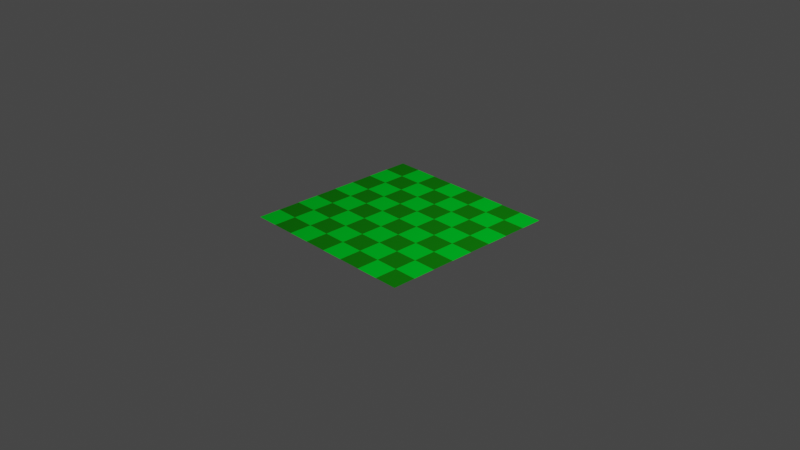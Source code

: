 # Source: grid.blend  (saved by Blender 3.6.11; exported with 4.5.12 LTS)
import bpy
from mathutils import Matrix  # noqa: F401  (used for matrix-valued properties, if any)

bpy.ops.wm.read_factory_settings(use_empty=True)
scene = bpy.context.scene
scene.name = 'Scene'

# ---- collections
col_collection = bpy.data.collections.new('Collection'); scene.collection.children.link(col_collection)

# ---- materials (node trees are filled in below, after node groups)
mat_grid_altcolor = bpy.data.materials.new('grid.altcolor')
mat_grid_altcolor.use_transparent_shadow = False
mat_grid_altcolor.diffuse_color = (0.008262, 0.2203, 0.004543, 1.0)
mat_grid_altcolor.roughness = 0.5
mat_grid_color = bpy.data.materials.new('grid.color')
mat_grid_color.use_transparent_shadow = False
mat_grid_color.diffuse_color = (0.0, 0.686, 0.02448, 1.0)
mat_grid_color.roughness = 0.5

# ---- material node trees
mat_grid_altcolor.use_nodes = True; mat_grid_altcolor.node_tree.nodes.clear()
_N = mat_grid_altcolor.node_tree.nodes; _L = mat_grid_altcolor.node_tree.links
n0 = _N.new('ShaderNodeBsdfPrincipled'); n0.name = 'Principled BSDF'; n0.location = (0, 300)
n0.distribution = 'GGX'
n0.subsurface_method = 'RANDOM_WALK_SKIN'
n0.inputs[0].default_value = (0.008262, 0.2203, 0.004543, 1.0)
n0.inputs[3].default_value = 1.0
n0.inputs[27].default_value = (0.0, 0.0, 0.0, 1.0)
n0.inputs[28].default_value = 1.0
n1 = _N.new('ShaderNodeOutputMaterial'); n1.name = 'Material Output'; n1.location = (280, 300)
_L.new(n0.outputs[0], n1.inputs[0])
n1.is_active_output = True
mat_grid_color.use_nodes = True; mat_grid_color.node_tree.nodes.clear()
_N = mat_grid_color.node_tree.nodes; _L = mat_grid_color.node_tree.links
n0 = _N.new('ShaderNodeBsdfPrincipled'); n0.name = 'Principled BSDF'; n0.location = (0, 300)
n0.distribution = 'GGX'
n0.subsurface_method = 'RANDOM_WALK_SKIN'
n0.inputs[0].default_value = (0.0, 0.686, 0.02448, 1.0)
n0.inputs[3].default_value = 1.0
n0.inputs[27].default_value = (0.0, 0.0, 0.0, 1.0)
n0.inputs[28].default_value = 1.0
n1 = _N.new('ShaderNodeOutputMaterial'); n1.name = 'Material Output'; n1.location = (280, 300)
_L.new(n0.outputs[0], n1.inputs[0])
n1.is_active_output = True

# ---- world
world_world = bpy.data.worlds.new('World'); scene.world = world_world
world_world.use_nodes = True; world_world.node_tree.nodes.clear()
_N = world_world.node_tree.nodes; _L = world_world.node_tree.links
n0 = _N.new('ShaderNodeOutputWorld'); n0.name = 'World Output'; n0.location = (300, 300)
n1 = _N.new('ShaderNodeBackground'); n1.name = 'Background'; n1.location = (10, 300)
n1.inputs[0].default_value = (0.05088, 0.05088, 0.05088, 1.0)
_L.new(n1.outputs[0], n0.inputs[0])
n0.is_active_output = True
world_world.color = (0.05088, 0.05088, 0.05088)
world_world.use_sun_shadow = False
world_world.sun_shadow_jitter_overblur = 0.0

# ---- cameras
cam_camera = bpy.data.cameras.new('Camera')
cam_camera.clip_end = 100.0
cam_camera.ortho_scale = 7.314

# ---- lights
light_light = bpy.data.lights.new('Light', 'POINT')
light_light.transmission_factor = 0.0
light_light.energy = 1000.0
light_light.shadow_soft_size = 0.1
light_light.shadow_maximum_resolution = 0.006
light_light.use_absolute_resolution = True

# ---- meshes
me_grid = bpy.data.meshes.new('grid')
me_grid.from_pydata([(-1.0, 0.0, 1.0), (-0.75, 0.0, 1.0), (-0.5, 0.0, 1.0), (-0.25, 0.0, 1.0), (0.0, 0.0, 1.0), (0.25, 0.0, 1.0), (0.5, 0.0, 1.0), (0.75, 0.0, 1.0), (1.0, 0.0, 1.0), (-1.0, 0.0, 0.75), (-0.75, 0.0, 0.75), (-0.5, 0.0, 0.75), (-0.25, 0.0, 0.75), (0.0, 0.0, 0.75), (0.25, 0.0, 0.75), (0.5, 0.0, 0.75), (0.75, 0.0, 0.75), (1.0, 0.0, 0.75), (-1.0, 0.0, 0.5), (-0.75, 0.0, 0.5), (-0.5, 0.0, 0.5), (-0.25, 0.0, 0.5), (0.0, 0.0, 0.5), (0.25, 0.0, 0.5), (0.5, 0.0, 0.5), (0.75, 0.0, 0.5), (1.0, 0.0, 0.5), (-1.0, 0.0, 0.25), (-0.75, 0.0, 0.25), (-0.5, 0.0, 0.25), (-0.25, 0.0, 0.25), (0.0, 0.0, 0.25), (0.25, 0.0, 0.25), (0.5, 0.0, 0.25), (0.75, 0.0, 0.25), (1.0, 0.0, 0.25), (-1.0, 0.0, 0.0), (-0.75, 0.0, 0.0), (-0.5, 0.0, 0.0), (-0.25, 0.0, 0.0), (0.0, 0.0, 0.0), (0.25, 0.0, 0.0), (0.5, 0.0, 0.0), (0.75, 0.0, 0.0), (1.0, 0.0, 0.0), (-1.0, 0.0, -0.25), (-0.75, 0.0, -0.25), (-0.5, 0.0, -0.25), (-0.25, 0.0, -0.25), (0.0, 0.0, -0.25), (0.25, 0.0, -0.25), (0.5, 0.0, -0.25), (0.75, 0.0, -0.25), (1.0, 0.0, -0.25), (-1.0, 0.0, -0.5), (-0.75, 0.0, -0.5), (-0.5, 0.0, -0.5), (-0.25, 0.0, -0.5), (0.0, 0.0, -0.5), (0.25, 0.0, -0.5), (0.5, 0.0, -0.5), (0.75, 0.0, -0.5), (1.0, 0.0, -0.5), (-1.0, 0.0, -0.75), (-0.75, 0.0, -0.75), (-0.5, 0.0, -0.75), (-0.25, 0.0, -0.75), (0.0, 0.0, -0.75), (0.25, 0.0, -0.75), (0.5, 0.0, -0.75), (0.75, 0.0, -0.75), (1.0, 0.0, -0.75), (-1.0, 0.0, -1.0), (-0.75, 0.0, -1.0), (-0.5, 0.0, -1.0), (-0.25, 0.0, -1.0), (0.0, 0.0, -1.0), (0.25, 0.0, -1.0), (0.5, 0.0, -1.0), (0.75, 0.0, -1.0), (1.0, 0.0, -1.0)], [], [(2, 10, 1), (4, 12, 3), (6, 14, 5), (8, 16, 7), (10, 18, 9), (12, 20, 11), (14, 22, 13), (16, 24, 15), (20, 28, 19), (22, 30, 21), (24, 32, 23), (26, 34, 25), (28, 36, 27), (30, 38, 29), (32, 40, 31), (34, 42, 33), (38, 46, 37), (40, 48, 39), (42, 50, 41), (44, 52, 43), (46, 54, 45), (48, 56, 47), (50, 58, 49), (52, 60, 51), (56, 64, 55), (58, 66, 57), (60, 68, 59), (62, 70, 61), (64, 72, 63), (66, 74, 65), (68, 76, 67), (70, 78, 69), (2, 11, 10), (4, 13, 12), (6, 15, 14), (8, 17, 16), (10, 19, 18), (12, 21, 20), (14, 23, 22), (16, 25, 24), (20, 29, 28), (22, 31, 30), (24, 33, 32), (26, 35, 34), (28, 37, 36), (30, 39, 38), (32, 41, 40), (34, 43, 42), (38, 47, 46), (40, 49, 48), (42, 51, 50), (44, 53, 52), (46, 55, 54), (48, 57, 56), (50, 59, 58), (52, 61, 60), (56, 65, 64), (58, 67, 66), (60, 69, 68), (62, 71, 70), (64, 73, 72), (66, 75, 74), (68, 77, 76), (70, 79, 78), (1, 9, 0), (3, 11, 2), (5, 13, 4), (7, 15, 6), (11, 19, 10), (13, 21, 12), (15, 23, 14), (17, 25, 16), (19, 27, 18), (21, 29, 20), (23, 31, 22), (25, 33, 24), (29, 37, 28), (31, 39, 30), (33, 41, 32), (35, 43, 34), (37, 45, 36), (39, 47, 38), (41, 49, 40), (43, 51, 42), (47, 55, 46), (49, 57, 48), (51, 59, 50), (53, 61, 52), (55, 63, 54), (57, 65, 56), (59, 67, 58), (61, 69, 60), (65, 73, 64), (67, 75, 66), (69, 77, 68), (71, 79, 70), (1, 10, 9), (3, 12, 11), (5, 14, 13), (7, 16, 15), (11, 20, 19), (13, 22, 21), (15, 24, 23), (17, 26, 25), (19, 28, 27), (21, 30, 29), (23, 32, 31), (25, 34, 33), (29, 38, 37), (31, 40, 39), (33, 42, 41), (35, 44, 43), (37, 46, 45), (39, 48, 47), (41, 50, 49), (43, 52, 51), (47, 56, 55), (49, 58, 57), (51, 60, 59), (53, 62, 61), (55, 64, 63), (57, 66, 65), (59, 68, 67), (61, 70, 69), (65, 74, 73), (67, 76, 75), (69, 78, 77), (71, 80, 79)])
me_grid.polygons.foreach_set('material_index', [0, 0, 0, 0, 0, 0, 0, 0, 0, 0, 0, 0, 0, 0, 0, 0, 0, 0, 0, 0, 0, 0, 0, 0, 0, 0, 0, 0, 0, 0, 0, 0, 0, 0, 0, 0, 0, 0, 0, 0, 0, 0, 0, 0, 0, 0, 0, 0, 0, 0, 0, 0, 0, 0, 0, 0, 0, 0, 0, 0, 0, 0, 0, 0, 1, 1, 1, 1, 1, 1, 1, 1, 1, 1, 1, 1, 1, 1, 1, 1, 1, 1, 1, 1, 1, 1, 1, 1, 1, 1, 1, 1, 1, 1, 1, 1, 1, 1, 1, 1, 1, 1, 1, 1, 1, 1, 1, 1, 1, 1, 1, 1, 1, 1, 1, 1, 1, 1, 1, 1, 1, 1, 1, 1, 1, 1, 1, 1])
_uv = me_grid.uv_layers.new(name='UVMap')
_uv.uv.foreach_set('vector', [0.25, 0.125, 0.125, 0.0, 0.25, 0.0, 0.5, 0.125, 0.375, 0.0, 0.5, 0.0, 0.75, 0.125, 0.625, 0.0, 0.75, 0.0, 1.0, 0.125, 0.875, 0.0, 1.0, 0.0, 0.125, 0.25, 0.0, 0.125, 0.125, 0.125, 0.375, 0.25, 0.25, 0.125, 0.375, 0.125, 0.625, 0.25, 0.5, 0.125, 0.625, 0.125, 0.875, 0.25, 0.75, 0.125, 0.875, 0.125, 0.25, 0.375, 0.125, 0.25, 0.25, 0.25, 0.5, 0.375, 0.375, 0.25, 0.5, 0.25, 0.75, 0.375, 0.625, 0.25, 0.75, 0.25, 1.0, 0.375, 0.875, 0.25, 1.0, 0.25, 0.125, 0.5, 0.0, 0.375, 0.125, 0.375, 0.375, 0.5, 0.25, 0.375, 0.375, 0.375, 0.625, 0.5, 0.5, 0.375, 0.625, 0.375, 0.875, 0.5, 0.75, 0.375, 0.875, 0.375, 0.25, 0.625, 0.125, 0.5, 0.25, 0.5, 0.5, 0.625, 0.375, 0.5, 0.5, 0.5, 0.75, 0.625, 0.625, 0.5, 0.75, 0.5, 1.0, 0.625, 0.875, 0.5, 1.0, 0.5, 0.125, 0.75, 0.0, 0.625, 0.125, 0.625, 0.375, 0.75, 0.25, 0.625, 0.375, 0.625, 0.625, 0.75, 0.5, 0.625, 0.625, 0.625, 0.875, 0.75, 0.75, 0.625, 0.875, 0.625, 0.25, 0.875, 0.125, 0.75, 0.25, 0.75, 0.5, 0.875, 0.375, 0.75, 0.5, 0.75, 0.75, 0.875, 0.625, 0.75, 0.75, 0.75, 1.0, 0.875, 0.875, 0.75, 1.0, 0.75, 0.125, 1.0, 0.0, 0.875, 0.125, 0.875, 0.375, 1.0, 0.25, 0.875, 0.375, 0.875, 0.625, 1.0, 0.5, 0.875, 0.625, 0.875, 0.875, 1.0, 0.75, 0.875, 0.875, 0.875, 0.25, 0.125, 0.125, 0.125, 0.125, 0.0, 0.5, 0.125, 0.375, 0.125, 0.375, 0.0, 0.75, 0.125, 0.625, 0.125, 0.625, 0.0, 1.0, 0.125, 0.875, 0.125, 0.875, 0.0, 0.125, 0.25, 0.0, 0.25, 0.0, 0.125, 0.375, 0.25, 0.25, 0.25, 0.25, 0.125, 0.625, 0.25, 0.5, 0.25, 0.5, 0.125, 0.875, 0.25, 0.75, 0.25, 0.75, 0.125, 0.25, 0.375, 0.125, 0.375, 0.125, 0.25, 0.5, 0.375, 0.375, 0.375, 0.375, 0.25, 0.75, 0.375, 0.625, 0.375, 0.625, 0.25, 1.0, 0.375, 0.875, 0.375, 0.875, 0.25, 0.125, 0.5, 0.0, 0.5, 0.0, 0.375, 0.375, 0.5, 0.25, 0.5, 0.25, 0.375, 0.625, 0.5, 0.5, 0.5, 0.5, 0.375, 0.875, 0.5, 0.75, 0.5, 0.75, 0.375, 0.25, 0.625, 0.125, 0.625, 0.125, 0.5, 0.5, 0.625, 0.375, 0.625, 0.375, 0.5, 0.75, 0.625, 0.625, 0.625, 0.625, 0.5, 1.0, 0.625, 0.875, 0.625, 0.875, 0.5, 0.125, 0.75, 0.0, 0.75, 0.0, 0.625, 0.375, 0.75, 0.25, 0.75, 0.25, 0.625, 0.625, 0.75, 0.5, 0.75, 0.5, 0.625, 0.875, 0.75, 0.75, 0.75, 0.75, 0.625, 0.25, 0.875, 0.125, 0.875, 0.125, 0.75, 0.5, 0.875, 0.375, 0.875, 0.375, 0.75, 0.75, 0.875, 0.625, 0.875, 0.625, 0.75, 1.0, 0.875, 0.875, 0.875, 0.875, 0.75, 0.125, 1.0, 0.0, 1.0, 0.0, 0.875, 0.375, 1.0, 0.25, 1.0, 0.25, 0.875, 0.625, 1.0, 0.5, 1.0, 0.5, 0.875, 0.875, 1.0, 0.75, 1.0, 0.75, 0.875, 0.125, 0.125, 0.0, 0.0, 0.125, 0.0, 0.375, 0.125, 0.25, 0.0, 0.375, 0.0, 0.625, 0.125, 0.5, 0.0, 0.625, 0.0, 0.875, 0.125, 0.75, 0.0, 0.875, 0.0, 0.25, 0.25, 0.125, 0.125, 0.25, 0.125, 0.5, 0.25, 0.375, 0.125, 0.5, 0.125, 0.75, 0.25, 0.625, 0.125, 0.75, 0.125, 1.0, 0.25, 0.875, 0.125, 1.0, 0.125, 0.125, 0.375, 0.0, 0.25, 0.125, 0.25, 0.375, 0.375, 0.25, 0.25, 0.375, 0.25, 0.625, 0.375, 0.5, 0.25, 0.625, 0.25, 0.875, 0.375, 0.75, 0.25, 0.875, 0.25, 0.25, 0.5, 0.125, 0.375, 0.25, 0.375, 0.5, 0.5, 0.375, 0.375, 0.5, 0.375, 0.75, 0.5, 0.625, 0.375, 0.75, 0.375, 1.0, 0.5, 0.875, 0.375, 1.0, 0.375, 0.125, 0.625, 0.0, 0.5, 0.125, 0.5, 0.375, 0.625, 0.25, 0.5, 0.375, 0.5, 0.625, 0.625, 0.5, 0.5, 0.625, 0.5, 0.875, 0.625, 0.75, 0.5, 0.875, 0.5, 0.25, 0.75, 0.125, 0.625, 0.25, 0.625, 0.5, 0.75, 0.375, 0.625, 0.5, 0.625, 0.75, 0.75, 0.625, 0.625, 0.75, 0.625, 1.0, 0.75, 0.875, 0.625, 1.0, 0.625, 0.125, 0.875, 0.0, 0.75, 0.125, 0.75, 0.375, 0.875, 0.25, 0.75, 0.375, 0.75, 0.625, 0.875, 0.5, 0.75, 0.625, 0.75, 0.875, 0.875, 0.75, 0.75, 0.875, 0.75, 0.25, 1.0, 0.125, 0.875, 0.25, 0.875, 0.5, 1.0, 0.375, 0.875, 0.5, 0.875, 0.75, 1.0, 0.625, 0.875, 0.75, 0.875, 1.0, 1.0, 0.875, 0.875, 1.0, 0.875, 0.125, 0.125, 0.0, 0.125, 0.0, 0.0, 0.375, 0.125, 0.25, 0.125, 0.25, 0.0, 0.625, 0.125, 0.5, 0.125, 0.5, 0.0, 0.875, 0.125, 0.75, 0.125, 0.75, 0.0, 0.25, 0.25, 0.125, 0.25, 0.125, 0.125, 0.5, 0.25, 0.375, 0.25, 0.375, 0.125, 0.75, 0.25, 0.625, 0.25, 0.625, 0.125, 1.0, 0.25, 0.875, 0.25, 0.875, 0.125, 0.125, 0.375, 0.0, 0.375, 0.0, 0.25, 0.375, 0.375, 0.25, 0.375, 0.25, 0.25, 0.625, 0.375, 0.5, 0.375, 0.5, 0.25, 0.875, 0.375, 0.75, 0.375, 0.75, 0.25, 0.25, 0.5, 0.125, 0.5, 0.125, 0.375, 0.5, 0.5, 0.375, 0.5, 0.375, 0.375, 0.75, 0.5, 0.625, 0.5, 0.625, 0.375, 1.0, 0.5, 0.875, 0.5, 0.875, 0.375, 0.125, 0.625, 0.0, 0.625, 0.0, 0.5, 0.375, 0.625, 0.25, 0.625, 0.25, 0.5, 0.625, 0.625, 0.5, 0.625, 0.5, 0.5, 0.875, 0.625, 0.75, 0.625, 0.75, 0.5, 0.25, 0.75, 0.125, 0.75, 0.125, 0.625, 0.5, 0.75, 0.375, 0.75, 0.375, 0.625, 0.75, 0.75, 0.625, 0.75, 0.625, 0.625, 1.0, 0.75, 0.875, 0.75, 0.875, 0.625, 0.125, 0.875, 0.0, 0.875, 0.0, 0.75, 0.375, 0.875, 0.25, 0.875, 0.25, 0.75, 0.625, 0.875, 0.5, 0.875, 0.5, 0.75, 0.875, 0.875, 0.75, 0.875, 0.75, 0.75, 0.25, 1.0, 0.125, 1.0, 0.125, 0.875, 0.5, 1.0, 0.375, 1.0, 0.375, 0.875, 0.75, 1.0, 0.625, 1.0, 0.625, 0.875, 1.0, 1.0, 0.875, 1.0, 0.875, 0.875])
me_grid.materials.append(mat_grid_altcolor)
me_grid.materials.append(mat_grid_color)
me_grid.update()
me_grid.normals_split_custom_set([tuple(v) for v in zip(*[iter([0.0, 1.0, 0.0, 0.0, 1.0, 0.0, 0.0, 1.0, 0.0, 0.0, 1.0, 0.0, 0.0, 1.0, 0.0, 0.0, 1.0, 0.0, 0.0, 1.0, 0.0, 0.0, 1.0, 0.0, 0.0, 1.0, 0.0, 0.0, 1.0, 0.0, 0.0, 1.0, 0.0, 0.0, 1.0, 0.0, 0.0, 1.0, 0.0, 0.0, 1.0, 0.0, 0.0, 1.0, 0.0, 0.0, 1.0, 0.0, 0.0, 1.0, 0.0, 0.0, 1.0, 0.0, 0.0, 1.0, 0.0, 0.0, 1.0, 0.0, 0.0, 1.0, 0.0, 0.0, 1.0, 0.0, 0.0, 1.0, 0.0, 0.0, 1.0, 0.0, 0.0, 1.0, 0.0, 0.0, 1.0, 0.0, 0.0, 1.0, 0.0, 0.0, 1.0, 0.0, 0.0, 1.0, 0.0, 0.0, 1.0, 0.0, 0.0, 1.0, 0.0, 0.0, 1.0, 0.0, 0.0, 1.0, 0.0, 0.0, 1.0, 0.0, 0.0, 1.0, 0.0, 0.0, 1.0, 0.0, 0.0, 1.0, 0.0, 0.0, 1.0, 0.0, 0.0, 1.0, 0.0, 0.0, 1.0, 0.0, 0.0, 1.0, 0.0, 0.0, 1.0, 0.0, 0.0, 1.0, 0.0, 0.0, 1.0, 0.0, 0.0, 1.0, 0.0, 0.0, 1.0, 0.0, 0.0, 1.0, 0.0, 0.0, 1.0, 0.0, 0.0, 1.0, 0.0, 0.0, 1.0, 0.0, 0.0, 1.0, 0.0, 0.0, 1.0, 0.0, 0.0, 1.0, 0.0, 0.0, 1.0, 0.0, 0.0, 1.0, 0.0, 0.0, 1.0, 0.0, 0.0, 1.0, 0.0, 0.0, 1.0, 0.0, 0.0, 1.0, 0.0, 0.0, 1.0, 0.0, 0.0, 1.0, 0.0, 0.0, 1.0, 0.0, 0.0, 1.0, 0.0, 0.0, 1.0, 0.0, 0.0, 1.0, 0.0, 0.0, 1.0, 0.0, 0.0, 1.0, 0.0, 0.0, 1.0, 0.0, 0.0, 1.0, 0.0, 0.0, 1.0, 0.0, 0.0, 1.0, 0.0, 0.0, 1.0, 0.0, 0.0, 1.0, 0.0, 0.0, 1.0, 0.0, 0.0, 1.0, 0.0, 0.0, 1.0, 0.0, 0.0, 1.0, 0.0, 0.0, 1.0, 0.0, 0.0, 1.0, 0.0, 0.0, 1.0, 0.0, 0.0, 1.0, 0.0, 0.0, 1.0, 0.0, 0.0, 1.0, 0.0, 0.0, 1.0, 0.0, 0.0, 1.0, 0.0, 0.0, 1.0, 0.0, 0.0, 1.0, 0.0, 0.0, 1.0, 0.0, 0.0, 1.0, 0.0, 0.0, 1.0, 0.0, 0.0, 1.0, 0.0, 0.0, 1.0, 0.0, 0.0, 1.0, 0.0, 0.0, 1.0, 0.0, 0.0, 1.0, 0.0, 0.0, 1.0, 0.0, 0.0, 1.0, 0.0, 0.0, 1.0, 0.0, 0.0, 1.0, 0.0, 0.0, 1.0, 0.0, 0.0, 1.0, 0.0, 0.0, 1.0, 0.0, 0.0, 1.0, 0.0, 0.0, 1.0, 0.0, 0.0, 1.0, 0.0, 0.0, 1.0, 0.0, 0.0, 1.0, 0.0, 0.0, 1.0, 0.0, 0.0, 1.0, 0.0, 0.0, 1.0, 0.0, 0.0, 1.0, 0.0, 0.0, 1.0, 0.0, 0.0, 1.0, 0.0, 0.0, 1.0, 0.0, 0.0, 1.0, 0.0, 0.0, 1.0, 0.0, 0.0, 1.0, 0.0, 0.0, 1.0, 0.0, 0.0, 1.0, 0.0, 0.0, 1.0, 0.0, 0.0, 1.0, 0.0, 0.0, 1.0, 0.0, 0.0, 1.0, 0.0, 0.0, 1.0, 0.0, 0.0, 1.0, 0.0, 0.0, 1.0, 0.0, 0.0, 1.0, 0.0, 0.0, 1.0, 0.0, 0.0, 1.0, 0.0, 0.0, 1.0, 0.0, 0.0, 1.0, 0.0, 0.0, 1.0, 0.0, 0.0, 1.0, 0.0, 0.0, 1.0, 0.0, 0.0, 1.0, 0.0, 0.0, 1.0, 0.0, 0.0, 1.0, 0.0, 0.0, 1.0, 0.0, 0.0, 1.0, 0.0, 0.0, 1.0, 0.0, 0.0, 1.0, 0.0, 0.0, 1.0, 0.0, 0.0, 1.0, 0.0, 0.0, 1.0, 0.0, 0.0, 1.0, 0.0, 0.0, 1.0, 0.0, 0.0, 1.0, 0.0, 0.0, 1.0, 0.0, 0.0, 1.0, 0.0, 0.0, 1.0, 0.0, 0.0, 1.0, 0.0, 0.0, 1.0, 0.0, 0.0, 1.0, 0.0, 0.0, 1.0, 0.0, 0.0, 1.0, 0.0, 0.0, 1.0, 0.0, 0.0, 1.0, 0.0, 0.0, 1.0, 0.0, 0.0, 1.0, 0.0, 0.0, 1.0, 0.0, 0.0, 1.0, 0.0, 0.0, 1.0, 0.0, 0.0, 1.0, 0.0, 0.0, 1.0, 0.0, 0.0, 1.0, 0.0, 0.0, 1.0, 0.0, 0.0, 1.0, 0.0, 0.0, 1.0, 0.0, 0.0, 1.0, 0.0, 0.0, 1.0, 0.0, 0.0, 1.0, 0.0, 0.0, 1.0, 0.0, 0.0, 1.0, 0.0, 0.0, 1.0, 0.0, 0.0, 1.0, 0.0, 0.0, 1.0, 0.0, 0.0, 1.0, 0.0, 0.0, 1.0, 0.0, 0.0, 1.0, 0.0, 0.0, 1.0, 0.0, 0.0, 1.0, 0.0, 0.0, 1.0, 0.0, 0.0, 1.0, 0.0, 0.0, 1.0, 0.0, 0.0, 1.0, 0.0, 0.0, 1.0, 0.0, 0.0, 1.0, 0.0, 0.0, 1.0, 0.0, 0.0, 1.0, 0.0, 0.0, 1.0, 0.0, 0.0, 1.0, 0.0, 0.0, 1.0, 0.0, 0.0, 1.0, 0.0, 0.0, 1.0, 0.0, 0.0, 1.0, 0.0, 0.0, 1.0, 0.0, 0.0, 1.0, 0.0, 0.0, 1.0, 0.0, 0.0, 1.0, 0.0, 0.0, 1.0, 0.0, 0.0, 1.0, 0.0, 0.0, 1.0, 0.0, 0.0, 1.0, 0.0, 0.0, 1.0, 0.0, 0.0, 1.0, 0.0, 0.0, 1.0, 0.0, 0.0, 1.0, 0.0, 0.0, 1.0, 0.0, 0.0, 1.0, 0.0, 0.0, 1.0, 0.0, 0.0, 1.0, 0.0, 0.0, 1.0, 0.0, 0.0, 1.0, 0.0, 0.0, 1.0, 0.0, 0.0, 1.0, 0.0, 0.0, 1.0, 0.0, 0.0, 1.0, 0.0, 0.0, 1.0, 0.0, 0.0, 1.0, 0.0, 0.0, 1.0, 0.0, 0.0, 1.0, 0.0, 0.0, 1.0, 0.0, 0.0, 1.0, 0.0, 0.0, 1.0, 0.0, 0.0, 1.0, 0.0, 0.0, 1.0, 0.0, 0.0, 1.0, 0.0, 0.0, 1.0, 0.0, 0.0, 1.0, 0.0, 0.0, 1.0, 0.0, 0.0, 1.0, 0.0, 0.0, 1.0, 0.0, 0.0, 1.0, 0.0, 0.0, 1.0, 0.0, 0.0, 1.0, 0.0, 0.0, 1.0, 0.0, 0.0, 1.0, 0.0, 0.0, 1.0, 0.0, 0.0, 1.0, 0.0, 0.0, 1.0, 0.0, 0.0, 1.0, 0.0, 0.0, 1.0, 0.0, 0.0, 1.0, 0.0, 0.0, 1.0, 0.0, 0.0, 1.0, 0.0, 0.0, 1.0, 0.0, 0.0, 1.0, 0.0, 0.0, 1.0, 0.0, 0.0, 1.0, 0.0, 0.0, 1.0, 0.0, 0.0, 1.0, 0.0, 0.0, 1.0, 0.0, 0.0, 1.0, 0.0, 0.0, 1.0, 0.0, 0.0, 1.0, 0.0, 0.0, 1.0, 0.0, 0.0, 1.0, 0.0, 0.0, 1.0, 0.0, 0.0, 1.0, 0.0, 0.0, 1.0, 0.0, 0.0, 1.0, 0.0, 0.0, 1.0, 0.0, 0.0, 1.0, 0.0, 0.0, 1.0, 0.0, 0.0, 1.0, 0.0, 0.0, 1.0, 0.0, 0.0, 1.0, 0.0, 0.0, 1.0, 0.0, 0.0, 1.0, 0.0, 0.0, 1.0, 0.0, 0.0, 1.0, 0.0, 0.0, 1.0, 0.0, 0.0, 1.0, 0.0, 0.0, 1.0, 0.0, 0.0, 1.0, 0.0, 0.0, 1.0, 0.0, 0.0, 1.0, 0.0, 0.0, 1.0, 0.0, 0.0, 1.0, 0.0, 0.0, 1.0, 0.0, 0.0, 1.0, 0.0, 0.0, 1.0, 0.0, 0.0, 1.0, 0.0, 0.0, 1.0, 0.0, 0.0, 1.0, 0.0, 0.0, 1.0, 0.0, 0.0, 1.0, 0.0, 0.0, 1.0, 0.0, 0.0, 1.0, 0.0, 0.0, 1.0, 0.0, 0.0, 1.0, 0.0, 0.0, 1.0, 0.0, 0.0, 1.0, 0.0, 0.0, 1.0, 0.0, 0.0, 1.0, 0.0, 0.0, 1.0, 0.0, 0.0, 1.0, 0.0, 0.0, 1.0, 0.0, 0.0, 1.0, 0.0, 0.0, 1.0, 0.0, 0.0, 1.0, 0.0, 0.0, 1.0, 0.0, 0.0, 1.0, 0.0, 0.0, 1.0, 0.0, 0.0, 1.0, 0.0, 0.0, 1.0, 0.0, 0.0, 1.0, 0.0, 0.0, 1.0, 0.0, 0.0, 1.0, 0.0, 0.0, 1.0, 0.0, 0.0, 1.0, 0.0, 0.0, 1.0, 0.0, 0.0, 1.0, 0.0, 0.0, 1.0, 0.0, 0.0, 1.0, 0.0, 0.0, 1.0, 0.0, 0.0, 1.0, 0.0, 0.0, 1.0, 0.0, 0.0, 1.0, 0.0, 0.0, 1.0, 0.0, 0.0, 1.0, 0.0, 0.0, 1.0, 0.0, 0.0, 1.0, 0.0, 0.0, 1.0, 0.0, 0.0, 1.0, 0.0, 0.0, 1.0, 0.0, 0.0, 1.0, 0.0, 0.0, 1.0, 0.0, 0.0, 1.0, 0.0, 0.0, 1.0, 0.0, 0.0, 1.0, 0.0, 0.0, 1.0, 0.0, 0.0, 1.0, 0.0, 0.0, 1.0, 0.0, 0.0, 1.0, 0.0, 0.0, 1.0, 0.0, 0.0, 1.0, 0.0, 0.0, 1.0, 0.0, 0.0, 1.0, 0.0, 0.0, 1.0, 0.0, 0.0, 1.0, 0.0, 0.0, 1.0, 0.0, 0.0, 1.0, 0.0, 0.0, 1.0, 0.0, 0.0, 1.0, 0.0, 0.0, 1.0, 0.0, 0.0, 1.0, 0.0, 0.0, 1.0, 0.0, 0.0, 1.0, 0.0, 0.0, 1.0, 0.0, 0.0, 1.0, 0.0, 0.0, 1.0, 0.0, 0.0, 1.0, 0.0, 0.0, 1.0, 0.0, 0.0, 1.0, 0.0, 0.0, 1.0, 0.0, 0.0, 1.0, 0.0, 0.0, 1.0, 0.0, 0.0, 1.0, 0.0, 0.0, 1.0, 0.0, 0.0, 1.0, 0.0, 0.0, 1.0, 0.0, 0.0, 1.0, 0.0, 0.0, 1.0, 0.0, 0.0, 1.0, 0.0, 0.0, 1.0, 0.0, 0.0, 1.0, 0.0, 0.0, 1.0, 0.0, 0.0, 1.0, 0.0, 0.0, 1.0, 0.0, 0.0, 1.0, 0.0, 0.0, 1.0, 0.0, 0.0, 1.0, 0.0, 0.0, 1.0, 0.0, 0.0, 1.0, 0.0, 0.0, 1.0, 0.0, 0.0, 1.0, 0.0, 0.0, 1.0, 0.0, 0.0, 1.0, 0.0, 0.0, 1.0, 0.0, 0.0, 1.0, 0.0, 0.0, 1.0, 0.0, 0.0, 1.0, 0.0, 0.0, 1.0, 0.0])] * 3)])

# ---- objects
ob_light = bpy.data.objects.new('Light', light_light)
ob_camera = bpy.data.objects.new('Camera', cam_camera)
ob_grid = bpy.data.objects.new('grid', me_grid)

# ---- transforms, parenting, visibility, modifiers, constraints
ob_light.location = (4.076, 1.005, 5.904)
ob_light.rotation_euler = (0.6503, 0.05522, 1.866)
ob_light.lock_rotations_4d = False
ob_light.empty_display_type = 'ARROWS'
ob_light.color = (0.0, 0.0, 0.0, 0.0)
ob_light.lineart.crease_threshold = 0.0
ob_camera.location = (7.359, -6.926, 4.958)
ob_camera.rotation_euler = (1.109, 0.0, 0.8149)
ob_camera.lock_rotations_4d = False
ob_camera.empty_display_type = 'ARROWS'
ob_camera.color = (0.0, 0.0, 0.0, 0.0)
ob_camera.display_type = 'WIRE'
ob_camera.lineart.crease_threshold = 0.0
ob_grid.location = (0.0, 0.0, 0.0)
ob_grid.rotation_euler = (1.571, -0.0, 0.0)

# ---- collection membership
col_collection.objects.link(ob_light)
col_collection.objects.link(ob_camera)
col_collection.objects.link(ob_grid)

# ---- scene / render settings (as saved in the file)
scene.camera = ob_camera
scene.frame_start = 1; scene.frame_end = 250; scene.frame_set(1)
scene.render.engine = 'BLENDER_EEVEE_NEXT'
scene.cycles.sampling_pattern = 'TABULATED_SOBOL'
scene.view_settings.view_transform = 'Filmic'
bpy.context.view_layer.update()
